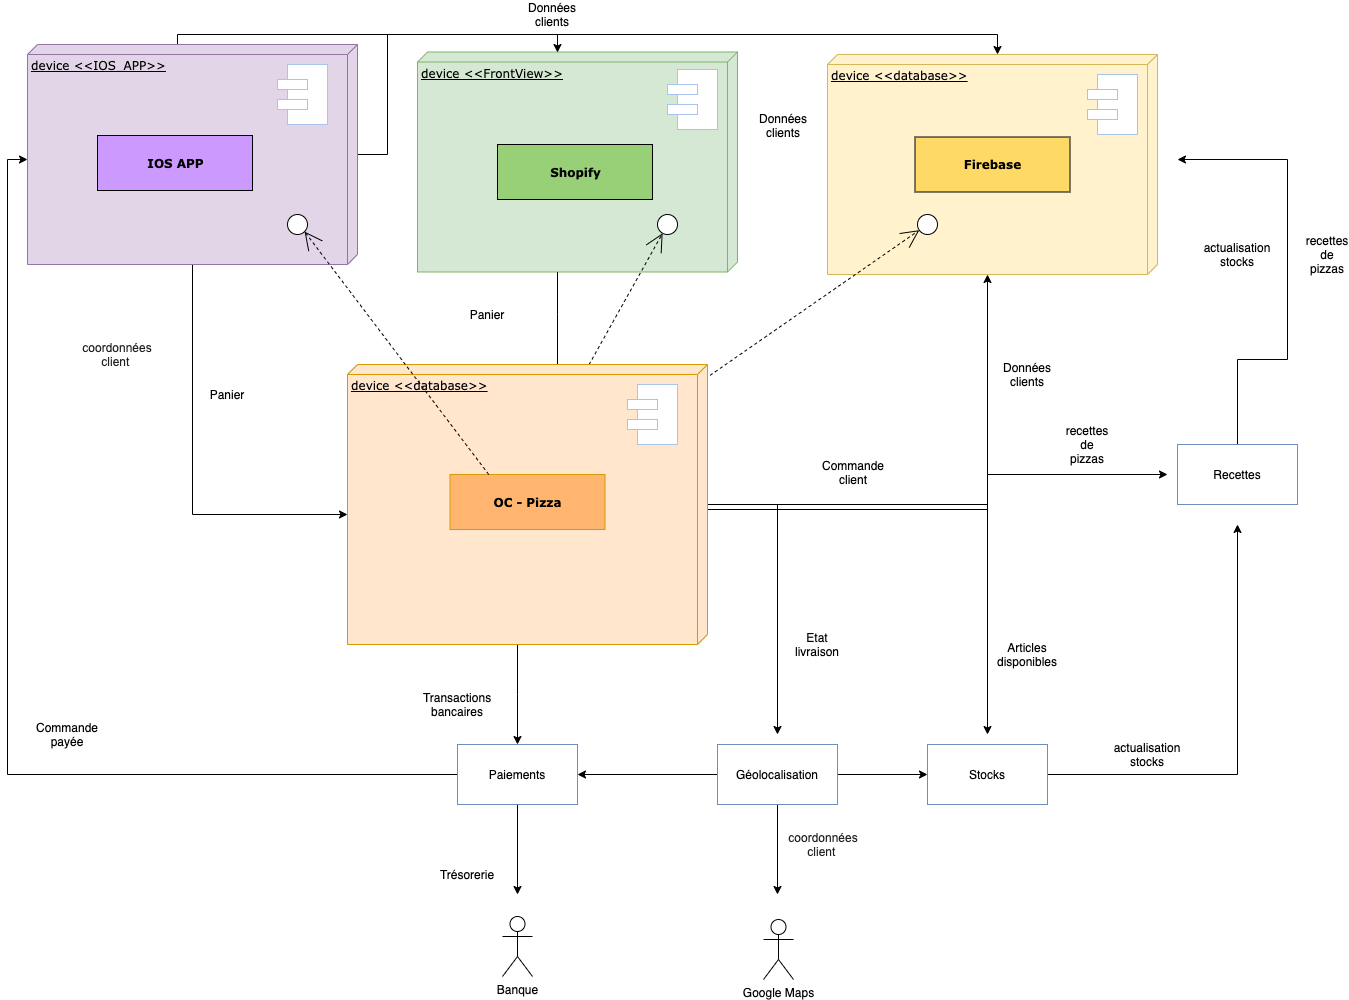

The diagram above was exported from draw.io. Its source (the exported page's mxGraphModel, read from the mxfile embedded in the PNG):
<mxGraphModel dx="1506" dy="810" grid="1" gridSize="10" guides="1" tooltips="1" connect="1" arrows="1" fold="1" page="0" pageScale="1" pageWidth="1100" pageHeight="850" background="#ffffff" math="0" shadow="0">
  <root>
    <mxCell id="0" />
    <mxCell id="1" parent="0" />
    <mxCell id="39150e848f15840c-1" value="device &amp;lt;&amp;lt;FrontView&amp;gt;&amp;gt;" style="verticalAlign=top;align=left;spacingTop=8;spacingLeft=2;spacingRight=12;shape=cube;size=10;direction=south;fontStyle=4;html=1;rounded=0;shadow=0;comic=0;labelBackgroundColor=none;strokeWidth=1;fontFamily=Verdana;fontSize=12;fillColor=#d5e8d4;strokeColor=#82b366;" parent="1" vertex="1">
      <mxGeometry x="120" y="67.5" width="320" height="220" as="geometry" />
    </mxCell>
    <mxCell id="39150e848f15840c-2" value="device &amp;lt;&amp;lt;database&amp;gt;&amp;gt;" style="verticalAlign=top;align=left;spacingTop=8;spacingLeft=2;spacingRight=12;shape=cube;size=10;direction=south;fontStyle=4;html=1;rounded=0;shadow=0;comic=0;labelBackgroundColor=none;strokeWidth=1;fontFamily=Verdana;fontSize=12;fillColor=#fff2cc;strokeColor=#d6b656;" parent="1" vertex="1">
      <mxGeometry x="530" y="70" width="330" height="220" as="geometry" />
    </mxCell>
    <mxCell id="z0-XtjAGCGfput8_keP0-16" style="edgeStyle=orthogonalEdgeStyle;rounded=0;orthogonalLoop=1;jettySize=auto;html=1;entryX=0.5;entryY=0;entryDx=0;entryDy=0;" parent="1" source="39150e848f15840c-3" target="z0-XtjAGCGfput8_keP0-23" edge="1">
      <mxGeometry relative="1" as="geometry">
        <mxPoint x="260" y="750" as="targetPoint" />
        <Array as="points">
          <mxPoint x="220" y="710" />
          <mxPoint x="220" y="710" />
        </Array>
      </mxGeometry>
    </mxCell>
    <mxCell id="z0-XtjAGCGfput8_keP0-17" style="edgeStyle=orthogonalEdgeStyle;rounded=0;orthogonalLoop=1;jettySize=auto;html=1;entryX=0;entryY=0;entryDx=0;entryDy=60;entryPerimeter=0;" parent="1" source="39150e848f15840c-3" edge="1">
      <mxGeometry relative="1" as="geometry">
        <mxPoint x="480" y="750" as="targetPoint" />
      </mxGeometry>
    </mxCell>
    <mxCell id="z0-XtjAGCGfput8_keP0-18" style="edgeStyle=orthogonalEdgeStyle;rounded=0;orthogonalLoop=1;jettySize=auto;html=1;" parent="1" source="39150e848f15840c-3" edge="1">
      <mxGeometry relative="1" as="geometry">
        <mxPoint x="690" y="750" as="targetPoint" />
        <Array as="points">
          <mxPoint x="690" y="525" />
          <mxPoint x="690" y="750" />
        </Array>
      </mxGeometry>
    </mxCell>
    <mxCell id="z0-XtjAGCGfput8_keP0-37" style="edgeStyle=orthogonalEdgeStyle;rounded=0;orthogonalLoop=1;jettySize=auto;html=1;" parent="1" source="39150e848f15840c-3" edge="1">
      <mxGeometry relative="1" as="geometry">
        <mxPoint x="870" y="490" as="targetPoint" />
        <Array as="points">
          <mxPoint x="690" y="525" />
          <mxPoint x="690" y="490" />
        </Array>
      </mxGeometry>
    </mxCell>
    <mxCell id="39150e848f15840c-6" value="" style="ellipse;whiteSpace=wrap;html=1;rounded=0;shadow=0;comic=0;labelBackgroundColor=none;strokeWidth=1;fontFamily=Verdana;fontSize=12;align=center;" parent="1" vertex="1">
      <mxGeometry x="360" y="230" width="20" height="20" as="geometry" />
    </mxCell>
    <mxCell id="39150e848f15840c-9" value="" style="ellipse;whiteSpace=wrap;html=1;rounded=0;shadow=0;comic=0;labelBackgroundColor=none;strokeWidth=1;fontFamily=Verdana;fontSize=12;align=center;" parent="1" vertex="1">
      <mxGeometry x="620" y="230" width="20" height="20" as="geometry" />
    </mxCell>
    <mxCell id="39150e848f15840c-11" style="edgeStyle=none;rounded=0;html=1;dashed=1;labelBackgroundColor=none;startArrow=none;startFill=0;startSize=8;endArrow=open;endFill=0;endSize=16;fontFamily=Verdana;fontSize=12;exitX=0.5;exitY=0;exitDx=0;exitDy=0;" parent="1" source="z0-XtjAGCGfput8_keP0-11" target="39150e848f15840c-6" edge="1">
      <mxGeometry relative="1" as="geometry">
        <mxPoint x="484.39874977674936" y="460" as="sourcePoint" />
      </mxGeometry>
    </mxCell>
    <mxCell id="39150e848f15840c-12" style="edgeStyle=none;rounded=0;html=1;dashed=1;labelBackgroundColor=none;startArrow=none;startFill=0;startSize=8;endArrow=open;endFill=0;endSize=16;fontFamily=Verdana;fontSize=12;" parent="1" source="z0-XtjAGCGfput8_keP0-11" target="39150e848f15840c-9" edge="1">
      <mxGeometry relative="1" as="geometry" />
    </mxCell>
    <mxCell id="39150e848f15840c-14" style="edgeStyle=elbowEdgeStyle;rounded=0;html=1;labelBackgroundColor=none;startArrow=none;startFill=0;startSize=8;endArrow=none;endFill=0;endSize=16;fontFamily=Verdana;fontSize=12;" parent="1" source="39150e848f15840c-6" edge="1">
      <mxGeometry relative="1" as="geometry">
        <mxPoint x="369.58823529411757" y="230" as="targetPoint" />
      </mxGeometry>
    </mxCell>
    <mxCell id="39150e848f15840c-18" style="edgeStyle=orthogonalEdgeStyle;rounded=0;html=1;labelBackgroundColor=none;startArrow=none;startFill=0;startSize=8;endArrow=none;endFill=0;endSize=16;fontFamily=Verdana;fontSize=12;" parent="1" source="39150e848f15840c-3" target="39150e848f15840c-1" edge="1">
      <mxGeometry relative="1" as="geometry">
        <Array as="points">
          <mxPoint x="260" y="330" />
          <mxPoint x="260" y="330" />
        </Array>
      </mxGeometry>
    </mxCell>
    <mxCell id="39150e848f15840c-4" value="&lt;b&gt;Shopify&lt;/b&gt;" style="html=1;rounded=0;shadow=0;comic=0;labelBackgroundColor=none;strokeWidth=1;fontFamily=Verdana;fontSize=12;align=center;fillColor=#97D077;" parent="1" vertex="1">
      <mxGeometry x="200" y="160" width="155" height="55" as="geometry" />
    </mxCell>
    <mxCell id="z0-XtjAGCGfput8_keP0-33" style="edgeStyle=orthogonalEdgeStyle;rounded=0;orthogonalLoop=1;jettySize=auto;html=1;" parent="1" source="z0-XtjAGCGfput8_keP0-21" edge="1">
      <mxGeometry relative="1" as="geometry">
        <mxPoint x="480" y="910" as="targetPoint" />
      </mxGeometry>
    </mxCell>
    <mxCell id="z0-XtjAGCGfput8_keP0-94" style="edgeStyle=orthogonalEdgeStyle;rounded=0;orthogonalLoop=1;jettySize=auto;html=1;entryX=1;entryY=0.5;entryDx=0;entryDy=0;" parent="1" source="z0-XtjAGCGfput8_keP0-21" target="z0-XtjAGCGfput8_keP0-23" edge="1">
      <mxGeometry relative="1" as="geometry" />
    </mxCell>
    <mxCell id="z0-XtjAGCGfput8_keP0-95" style="edgeStyle=orthogonalEdgeStyle;rounded=0;orthogonalLoop=1;jettySize=auto;html=1;entryX=0;entryY=0.5;entryDx=0;entryDy=0;" parent="1" source="z0-XtjAGCGfput8_keP0-21" target="z0-XtjAGCGfput8_keP0-22" edge="1">
      <mxGeometry relative="1" as="geometry" />
    </mxCell>
    <mxCell id="z0-XtjAGCGfput8_keP0-21" value="Géolocalisation" style="rounded=0;whiteSpace=wrap;html=1;strokeColor=#6c8ebf;" parent="1" vertex="1">
      <mxGeometry x="420" y="760" width="120" height="60" as="geometry" />
    </mxCell>
    <mxCell id="z0-XtjAGCGfput8_keP0-40" style="edgeStyle=orthogonalEdgeStyle;rounded=0;orthogonalLoop=1;jettySize=auto;html=1;" parent="1" source="z0-XtjAGCGfput8_keP0-22" edge="1">
      <mxGeometry relative="1" as="geometry">
        <mxPoint x="940" y="540" as="targetPoint" />
      </mxGeometry>
    </mxCell>
    <mxCell id="z0-XtjAGCGfput8_keP0-22" value="Stocks" style="rounded=0;whiteSpace=wrap;html=1;strokeColor=#6c8ebf;" parent="1" vertex="1">
      <mxGeometry x="630" y="760" width="120" height="60" as="geometry" />
    </mxCell>
    <mxCell id="z0-XtjAGCGfput8_keP0-32" style="edgeStyle=orthogonalEdgeStyle;rounded=0;orthogonalLoop=1;jettySize=auto;html=1;" parent="1" source="z0-XtjAGCGfput8_keP0-23" edge="1">
      <mxGeometry relative="1" as="geometry">
        <mxPoint x="220" y="910" as="targetPoint" />
      </mxGeometry>
    </mxCell>
    <mxCell id="z0-XtjAGCGfput8_keP0-93" style="edgeStyle=orthogonalEdgeStyle;rounded=0;orthogonalLoop=1;jettySize=auto;html=1;entryX=0;entryY=0;entryDx=115;entryDy=330;entryPerimeter=0;" parent="1" source="z0-XtjAGCGfput8_keP0-23" target="z0-XtjAGCGfput8_keP0-66" edge="1">
      <mxGeometry relative="1" as="geometry" />
    </mxCell>
    <mxCell id="z0-XtjAGCGfput8_keP0-23" value="Paiements" style="rounded=0;whiteSpace=wrap;html=1;strokeColor=#6c8ebf;" parent="1" vertex="1">
      <mxGeometry x="160" y="760" width="120" height="60" as="geometry" />
    </mxCell>
    <mxCell id="z0-XtjAGCGfput8_keP0-29" value="Banque" style="shape=umlActor;verticalLabelPosition=bottom;verticalAlign=top;html=1;outlineConnect=0;fillColor=#ffffff;" parent="1" vertex="1">
      <mxGeometry x="205" y="932" width="30" height="60" as="geometry" />
    </mxCell>
    <mxCell id="z0-XtjAGCGfput8_keP0-35" value="Google Maps" style="shape=umlActor;verticalLabelPosition=bottom;verticalAlign=top;html=1;outlineConnect=0;fillColor=#ffffff;" parent="1" vertex="1">
      <mxGeometry x="466" y="935" width="30" height="60" as="geometry" />
    </mxCell>
    <mxCell id="z0-XtjAGCGfput8_keP0-38" style="edgeStyle=orthogonalEdgeStyle;rounded=0;orthogonalLoop=1;jettySize=auto;html=1;" parent="1" source="z0-XtjAGCGfput8_keP0-36" edge="1">
      <mxGeometry relative="1" as="geometry">
        <mxPoint x="880" y="175" as="targetPoint" />
        <Array as="points">
          <mxPoint x="940" y="375" />
          <mxPoint x="990" y="375" />
          <mxPoint x="990" y="175" />
        </Array>
      </mxGeometry>
    </mxCell>
    <mxCell id="z0-XtjAGCGfput8_keP0-36" value="Recettes" style="rounded=0;whiteSpace=wrap;html=1;strokeColor=#6c8ebf;" parent="1" vertex="1">
      <mxGeometry x="880" y="460" width="120" height="60" as="geometry" />
    </mxCell>
    <mxCell id="z0-XtjAGCGfput8_keP0-41" value="" style="group" parent="1" vertex="1" connectable="0">
      <mxGeometry x="370" y="85" width="50" height="60" as="geometry" />
    </mxCell>
    <mxCell id="z0-XtjAGCGfput8_keP0-26" style="edgeStyle=orthogonalEdgeStyle;rounded=0;orthogonalLoop=1;jettySize=auto;html=1;exitX=0.5;exitY=1;exitDx=0;exitDy=0;" parent="z0-XtjAGCGfput8_keP0-41" source="z0-XtjAGCGfput8_keP0-24" target="z0-XtjAGCGfput8_keP0-24" edge="1">
      <mxGeometry relative="1" as="geometry" />
    </mxCell>
    <mxCell id="z0-XtjAGCGfput8_keP0-25" value="" style="rounded=0;whiteSpace=wrap;html=1;strokeColor=#A9C4EB;fillColor=#ffffff;" parent="z0-XtjAGCGfput8_keP0-41" vertex="1">
      <mxGeometry x="10" width="40" height="60" as="geometry" />
    </mxCell>
    <mxCell id="z0-XtjAGCGfput8_keP0-27" value="" style="rounded=0;whiteSpace=wrap;html=1;strokeColor=#A9C4EB;fillColor=#ffffff;" parent="z0-XtjAGCGfput8_keP0-41" vertex="1">
      <mxGeometry y="15" width="30" height="10" as="geometry" />
    </mxCell>
    <mxCell id="z0-XtjAGCGfput8_keP0-24" value="" style="rounded=0;whiteSpace=wrap;html=1;strokeColor=#A9C4EB;fillColor=#ffffff;" parent="z0-XtjAGCGfput8_keP0-41" vertex="1">
      <mxGeometry y="35" width="30" height="10" as="geometry" />
    </mxCell>
    <mxCell id="z0-XtjAGCGfput8_keP0-42" value="" style="group" parent="1" vertex="1" connectable="0">
      <mxGeometry x="790" y="90" width="50" height="60" as="geometry" />
    </mxCell>
    <mxCell id="z0-XtjAGCGfput8_keP0-43" style="edgeStyle=orthogonalEdgeStyle;rounded=0;orthogonalLoop=1;jettySize=auto;html=1;exitX=0.5;exitY=1;exitDx=0;exitDy=0;" parent="z0-XtjAGCGfput8_keP0-42" source="z0-XtjAGCGfput8_keP0-46" target="z0-XtjAGCGfput8_keP0-46" edge="1">
      <mxGeometry relative="1" as="geometry" />
    </mxCell>
    <mxCell id="z0-XtjAGCGfput8_keP0-44" value="" style="rounded=0;whiteSpace=wrap;html=1;strokeColor=#A9C4EB;fillColor=#ffffff;" parent="z0-XtjAGCGfput8_keP0-42" vertex="1">
      <mxGeometry x="10" width="40" height="60" as="geometry" />
    </mxCell>
    <mxCell id="z0-XtjAGCGfput8_keP0-45" value="" style="rounded=0;whiteSpace=wrap;html=1;strokeColor=#A9C4EB;fillColor=#ffffff;" parent="z0-XtjAGCGfput8_keP0-42" vertex="1">
      <mxGeometry y="15" width="30" height="10" as="geometry" />
    </mxCell>
    <mxCell id="z0-XtjAGCGfput8_keP0-46" value="" style="rounded=0;whiteSpace=wrap;html=1;strokeColor=#A9C4EB;fillColor=#ffffff;" parent="z0-XtjAGCGfput8_keP0-42" vertex="1">
      <mxGeometry y="35" width="30" height="10" as="geometry" />
    </mxCell>
    <mxCell id="z0-XtjAGCGfput8_keP0-54" value="Transactions bancaires" style="text;html=1;strokeColor=none;fillColor=none;align=center;verticalAlign=middle;whiteSpace=wrap;rounded=0;" parent="1" vertex="1">
      <mxGeometry x="140" y="710" width="40" height="20" as="geometry" />
    </mxCell>
    <mxCell id="z0-XtjAGCGfput8_keP0-56" value="Données clients" style="text;html=1;strokeColor=none;fillColor=none;align=center;verticalAlign=middle;whiteSpace=wrap;rounded=0;" parent="1" vertex="1">
      <mxGeometry x="466" y="131" width="40" height="20" as="geometry" />
    </mxCell>
    <mxCell id="z0-XtjAGCGfput8_keP0-57" value="actualisation stocks" style="text;html=1;strokeColor=none;fillColor=none;align=center;verticalAlign=middle;whiteSpace=wrap;rounded=0;" parent="1" vertex="1">
      <mxGeometry x="830" y="760" width="40" height="20" as="geometry" />
    </mxCell>
    <mxCell id="z0-XtjAGCGfput8_keP0-58" value="&lt;font style=&quot;font-size: 12px&quot;&gt;&lt;span style=&quot;color: rgb(32 , 33 , 36) ; font-family: &amp;#34;arial&amp;#34; , sans-serif ; text-align: left&quot;&gt;coordonnées client&lt;/span&gt;&lt;span style=&quot;color: rgb(32 , 33 , 36) ; font-family: &amp;#34;arial&amp;#34; , sans-serif ; text-align: left&quot;&gt;&amp;nbsp;&lt;/span&gt;&lt;/font&gt;" style="text;html=1;strokeColor=none;fillColor=none;align=center;verticalAlign=middle;whiteSpace=wrap;rounded=0;" parent="1" vertex="1">
      <mxGeometry x="506" y="850" width="40" height="20" as="geometry" />
    </mxCell>
    <mxCell id="z0-XtjAGCGfput8_keP0-59" value="recettes de pizzas" style="text;html=1;strokeColor=none;fillColor=none;align=center;verticalAlign=middle;whiteSpace=wrap;rounded=0;" parent="1" vertex="1">
      <mxGeometry x="770" y="450" width="40" height="20" as="geometry" />
    </mxCell>
    <mxCell id="z0-XtjAGCGfput8_keP0-60" value="actualisation stocks" style="text;html=1;strokeColor=none;fillColor=none;align=center;verticalAlign=middle;whiteSpace=wrap;rounded=0;" parent="1" vertex="1">
      <mxGeometry x="920" y="260" width="40" height="20" as="geometry" />
    </mxCell>
    <mxCell id="z0-XtjAGCGfput8_keP0-61" value="recettes de pizzas" style="text;html=1;strokeColor=none;fillColor=none;align=center;verticalAlign=middle;whiteSpace=wrap;rounded=0;" parent="1" vertex="1">
      <mxGeometry x="1010" y="260" width="40" height="20" as="geometry" />
    </mxCell>
    <mxCell id="z0-XtjAGCGfput8_keP0-62" value="Données clients" style="text;html=1;strokeColor=none;fillColor=none;align=center;verticalAlign=middle;whiteSpace=wrap;rounded=0;" parent="1" vertex="1">
      <mxGeometry x="710" y="380" width="40" height="20" as="geometry" />
    </mxCell>
    <mxCell id="z0-XtjAGCGfput8_keP0-63" value="Etat livraison" style="text;html=1;strokeColor=none;fillColor=none;align=center;verticalAlign=middle;whiteSpace=wrap;rounded=0;" parent="1" vertex="1">
      <mxGeometry x="500" y="650" width="40" height="20" as="geometry" />
    </mxCell>
    <mxCell id="z0-XtjAGCGfput8_keP0-64" value="Articles disponibles" style="text;html=1;strokeColor=none;fillColor=none;align=center;verticalAlign=middle;whiteSpace=wrap;rounded=0;" parent="1" vertex="1">
      <mxGeometry x="710" y="660" width="40" height="20" as="geometry" />
    </mxCell>
    <mxCell id="z0-XtjAGCGfput8_keP0-76" style="edgeStyle=orthogonalEdgeStyle;rounded=0;orthogonalLoop=1;jettySize=auto;html=1;entryX=0;entryY=0;entryDx=0;entryDy=160;entryPerimeter=0;" parent="1" source="z0-XtjAGCGfput8_keP0-66" target="39150e848f15840c-2" edge="1">
      <mxGeometry relative="1" as="geometry">
        <Array as="points">
          <mxPoint x="-120" y="50" />
          <mxPoint x="700" y="50" />
        </Array>
      </mxGeometry>
    </mxCell>
    <mxCell id="z0-XtjAGCGfput8_keP0-82" style="edgeStyle=orthogonalEdgeStyle;rounded=0;orthogonalLoop=1;jettySize=auto;html=1;entryX=0;entryY=0;entryDx=150;entryDy=360;entryPerimeter=0;" parent="1" source="z0-XtjAGCGfput8_keP0-66" target="39150e848f15840c-3" edge="1">
      <mxGeometry relative="1" as="geometry" />
    </mxCell>
    <mxCell id="z0-XtjAGCGfput8_keP0-85" style="edgeStyle=orthogonalEdgeStyle;rounded=0;orthogonalLoop=1;jettySize=auto;html=1;" parent="1" source="z0-XtjAGCGfput8_keP0-66" edge="1">
      <mxGeometry relative="1" as="geometry">
        <mxPoint x="260" y="68" as="targetPoint" />
        <Array as="points">
          <mxPoint x="90" y="170" />
          <mxPoint x="90" y="50" />
          <mxPoint x="260" y="50" />
          <mxPoint x="260" y="68" />
        </Array>
      </mxGeometry>
    </mxCell>
    <mxCell id="z0-XtjAGCGfput8_keP0-66" value="device &amp;lt;&amp;lt;IOS_APP&amp;gt;&amp;gt;" style="verticalAlign=top;align=left;spacingTop=8;spacingLeft=2;spacingRight=12;shape=cube;size=10;direction=south;fontStyle=4;html=1;rounded=0;shadow=0;comic=0;labelBackgroundColor=none;strokeWidth=1;fontFamily=Verdana;fontSize=12;fillColor=#e1d5e7;strokeColor=#9673a6;" parent="1" vertex="1">
      <mxGeometry x="-270" y="60" width="330" height="220" as="geometry" />
    </mxCell>
    <mxCell id="z0-XtjAGCGfput8_keP0-88" style="edgeStyle=orthogonalEdgeStyle;rounded=0;orthogonalLoop=1;jettySize=auto;html=1;entryX=0;entryY=0;entryDx=220;entryDy=170;entryPerimeter=0;" parent="1" source="39150e848f15840c-3" target="39150e848f15840c-2" edge="1">
      <mxGeometry relative="1" as="geometry">
        <mxPoint x="510" y="525" as="targetPoint" />
      </mxGeometry>
    </mxCell>
    <mxCell id="39150e848f15840c-3" value="device &amp;lt;&amp;lt;database&amp;gt;&amp;gt;" style="verticalAlign=top;align=left;spacingTop=8;spacingLeft=2;spacingRight=12;shape=cube;size=10;direction=south;fontStyle=4;html=1;rounded=0;shadow=0;comic=0;labelBackgroundColor=none;strokeWidth=1;fontFamily=Verdana;fontSize=12;fillColor=#ffe6cc;strokeColor=#d79b00;" parent="1" vertex="1">
      <mxGeometry x="50" y="380" width="360" height="280" as="geometry" />
    </mxCell>
    <mxCell id="z0-XtjAGCGfput8_keP0-11" value="&lt;b&gt;OC - Pizza&lt;/b&gt;" style="html=1;rounded=0;shadow=0;comic=0;labelBackgroundColor=none;strokeWidth=1;fontFamily=Verdana;fontSize=12;align=center;strokeColor=#d79b00;fillColor=#FFB570;" parent="1" vertex="1">
      <mxGeometry x="152.5" y="490" width="155" height="55" as="geometry" />
    </mxCell>
    <mxCell id="z0-XtjAGCGfput8_keP0-47" value="" style="group" parent="1" vertex="1" connectable="0">
      <mxGeometry x="330" y="400" width="50" height="60" as="geometry" />
    </mxCell>
    <mxCell id="z0-XtjAGCGfput8_keP0-48" style="edgeStyle=orthogonalEdgeStyle;rounded=0;orthogonalLoop=1;jettySize=auto;html=1;exitX=0.5;exitY=1;exitDx=0;exitDy=0;" parent="z0-XtjAGCGfput8_keP0-47" source="z0-XtjAGCGfput8_keP0-51" target="z0-XtjAGCGfput8_keP0-51" edge="1">
      <mxGeometry relative="1" as="geometry" />
    </mxCell>
    <mxCell id="z0-XtjAGCGfput8_keP0-49" value="" style="rounded=0;whiteSpace=wrap;html=1;strokeColor=#A9C4EB;fillColor=#ffffff;" parent="z0-XtjAGCGfput8_keP0-47" vertex="1">
      <mxGeometry x="10" width="40" height="60" as="geometry" />
    </mxCell>
    <mxCell id="z0-XtjAGCGfput8_keP0-50" value="" style="rounded=0;whiteSpace=wrap;html=1;strokeColor=#A9C4EB;fillColor=#ffffff;" parent="z0-XtjAGCGfput8_keP0-47" vertex="1">
      <mxGeometry y="15" width="30" height="10" as="geometry" />
    </mxCell>
    <mxCell id="z0-XtjAGCGfput8_keP0-51" value="" style="rounded=0;whiteSpace=wrap;html=1;strokeColor=#A9C4EB;fillColor=#ffffff;" parent="z0-XtjAGCGfput8_keP0-47" vertex="1">
      <mxGeometry y="35" width="30" height="10" as="geometry" />
    </mxCell>
    <mxCell id="z0-XtjAGCGfput8_keP0-71" value="" style="ellipse;whiteSpace=wrap;html=1;rounded=0;shadow=0;comic=0;labelBackgroundColor=none;strokeWidth=1;fontFamily=Verdana;fontSize=12;align=center;" parent="1" vertex="1">
      <mxGeometry x="-10" y="230" width="20" height="20" as="geometry" />
    </mxCell>
    <mxCell id="z0-XtjAGCGfput8_keP0-72" style="edgeStyle=none;rounded=0;html=1;dashed=1;labelBackgroundColor=none;startArrow=none;startFill=0;startSize=8;endArrow=open;endFill=0;endSize=16;fontFamily=Verdana;fontSize=12;entryX=1;entryY=1;entryDx=0;entryDy=0;exitX=0.25;exitY=0;exitDx=0;exitDy=0;" parent="1" source="z0-XtjAGCGfput8_keP0-11" target="z0-XtjAGCGfput8_keP0-71" edge="1">
      <mxGeometry relative="1" as="geometry">
        <mxPoint x="311.2222536705267" y="390" as="sourcePoint" />
        <mxPoint x="375.5820432739856" y="258.9711570252739" as="targetPoint" />
      </mxGeometry>
    </mxCell>
    <mxCell id="z0-XtjAGCGfput8_keP0-73" value="&lt;b&gt;IOS APP&lt;/b&gt;" style="html=1;rounded=0;shadow=0;comic=0;labelBackgroundColor=none;strokeWidth=1;fontFamily=Verdana;fontSize=12;align=center;fillColor=#CC99FF;" parent="1" vertex="1">
      <mxGeometry x="-200" y="151" width="155" height="55" as="geometry" />
    </mxCell>
    <mxCell id="z0-XtjAGCGfput8_keP0-74" value="&lt;b&gt;Firebase&lt;/b&gt;" style="html=1;rounded=0;shadow=0;comic=0;labelBackgroundColor=none;strokeWidth=1;fontFamily=Verdana;fontSize=12;align=center;fillColor=#FFD966;" parent="1" vertex="1">
      <mxGeometry x="617.5" y="152.5" width="155" height="55" as="geometry" />
    </mxCell>
    <mxCell id="z0-XtjAGCGfput8_keP0-77" value="Données clients" style="text;html=1;strokeColor=none;fillColor=none;align=center;verticalAlign=middle;whiteSpace=wrap;rounded=0;" parent="1" vertex="1">
      <mxGeometry x="235" y="20" width="40" height="20" as="geometry" />
    </mxCell>
    <mxCell id="z0-XtjAGCGfput8_keP0-78" value="Panier" style="text;html=1;strokeColor=none;fillColor=none;align=center;verticalAlign=middle;whiteSpace=wrap;rounded=0;" parent="1" vertex="1">
      <mxGeometry x="170" y="320" width="40" height="20" as="geometry" />
    </mxCell>
    <mxCell id="z0-XtjAGCGfput8_keP0-80" value="Trésorerie" style="text;html=1;strokeColor=none;fillColor=none;align=center;verticalAlign=middle;whiteSpace=wrap;rounded=0;" parent="1" vertex="1">
      <mxGeometry x="150" y="880" width="40" height="20" as="geometry" />
    </mxCell>
    <mxCell id="z0-XtjAGCGfput8_keP0-86" value="Panier" style="text;html=1;strokeColor=none;fillColor=none;align=center;verticalAlign=middle;whiteSpace=wrap;rounded=0;" parent="1" vertex="1">
      <mxGeometry x="-90" y="400" width="40" height="20" as="geometry" />
    </mxCell>
    <mxCell id="z0-XtjAGCGfput8_keP0-87" value="&lt;font style=&quot;font-size: 12px&quot;&gt;&lt;span style=&quot;color: rgb(32 , 33 , 36) ; font-family: &amp;#34;arial&amp;#34; , sans-serif ; text-align: left&quot;&gt;coordonnées client&lt;/span&gt;&lt;span style=&quot;color: rgb(32 , 33 , 36) ; font-family: &amp;#34;arial&amp;#34; , sans-serif ; text-align: left&quot;&gt;&amp;nbsp;&lt;/span&gt;&lt;/font&gt;" style="text;html=1;strokeColor=none;fillColor=none;align=center;verticalAlign=middle;whiteSpace=wrap;rounded=0;" parent="1" vertex="1">
      <mxGeometry x="-200" y="360" width="40" height="20" as="geometry" />
    </mxCell>
    <mxCell id="z0-XtjAGCGfput8_keP0-89" value="Commande client" style="text;html=1;strokeColor=none;fillColor=none;align=center;verticalAlign=middle;whiteSpace=wrap;rounded=0;" parent="1" vertex="1">
      <mxGeometry x="536" y="478" width="40" height="20" as="geometry" />
    </mxCell>
    <mxCell id="z0-XtjAGCGfput8_keP0-96" value="Commande payée" style="text;html=1;strokeColor=none;fillColor=none;align=center;verticalAlign=middle;whiteSpace=wrap;rounded=0;" parent="1" vertex="1">
      <mxGeometry x="-250" y="740" width="40" height="20" as="geometry" />
    </mxCell>
    <mxCell id="z0-XtjAGCGfput8_keP0-97" value="" style="group" parent="1" vertex="1" connectable="0">
      <mxGeometry x="-20" y="80" width="50" height="60" as="geometry" />
    </mxCell>
    <mxCell id="z0-XtjAGCGfput8_keP0-98" style="edgeStyle=orthogonalEdgeStyle;rounded=0;orthogonalLoop=1;jettySize=auto;html=1;exitX=0.5;exitY=1;exitDx=0;exitDy=0;" parent="z0-XtjAGCGfput8_keP0-97" source="z0-XtjAGCGfput8_keP0-101" target="z0-XtjAGCGfput8_keP0-101" edge="1">
      <mxGeometry relative="1" as="geometry" />
    </mxCell>
    <mxCell id="z0-XtjAGCGfput8_keP0-99" value="" style="rounded=0;whiteSpace=wrap;html=1;strokeColor=#A9C4EB;fillColor=#ffffff;" parent="z0-XtjAGCGfput8_keP0-97" vertex="1">
      <mxGeometry x="10" width="40" height="60" as="geometry" />
    </mxCell>
    <mxCell id="z0-XtjAGCGfput8_keP0-100" value="" style="rounded=0;whiteSpace=wrap;html=1;strokeColor=#A9C4EB;fillColor=#ffffff;" parent="z0-XtjAGCGfput8_keP0-97" vertex="1">
      <mxGeometry y="15" width="30" height="10" as="geometry" />
    </mxCell>
    <mxCell id="z0-XtjAGCGfput8_keP0-101" value="" style="rounded=0;whiteSpace=wrap;html=1;strokeColor=#A9C4EB;fillColor=#ffffff;" parent="z0-XtjAGCGfput8_keP0-97" vertex="1">
      <mxGeometry y="35" width="30" height="10" as="geometry" />
    </mxCell>
  </root>
</mxGraphModel>